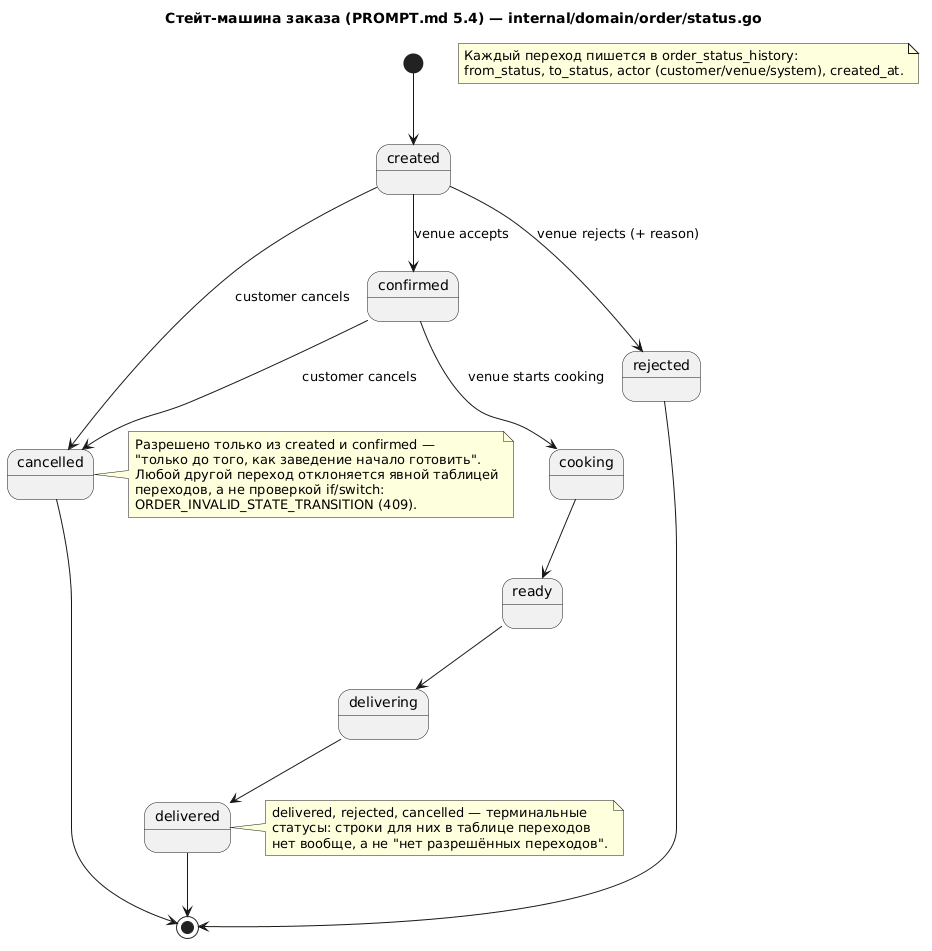

The diagram above was rendered by PlantUML. Its source (embedded in the PNG):
@startuml order-state-machine
title Стейт-машина заказа (PROMPT.md 5.4) — internal/domain/order/status.go

[*] --> created

created --> confirmed : venue accepts
created --> rejected : venue rejects (+ reason)
created --> cancelled : customer cancels

confirmed --> cooking : venue starts cooking
confirmed --> cancelled : customer cancels

cooking --> ready
ready --> delivering
delivering --> delivered

rejected --> [*]
cancelled --> [*]
delivered --> [*]

note right of cancelled
  Разрешено только из created и confirmed —
  "только до того, как заведение начало готовить".
  Любой другой переход отклоняется явной таблицей
  переходов, а не проверкой if/switch:
  ORDER_INVALID_STATE_TRANSITION (409).
end note

note right of delivered
  delivered, rejected, cancelled — терминальные
  статусы: строки для них в таблице переходов
  нет вообще, а не "нет разрешённых переходов".
end note

note as N1
  Каждый переход пишется в order_status_history:
  from_status, to_status, actor (customer/venue/system), created_at.
end note
@enduml